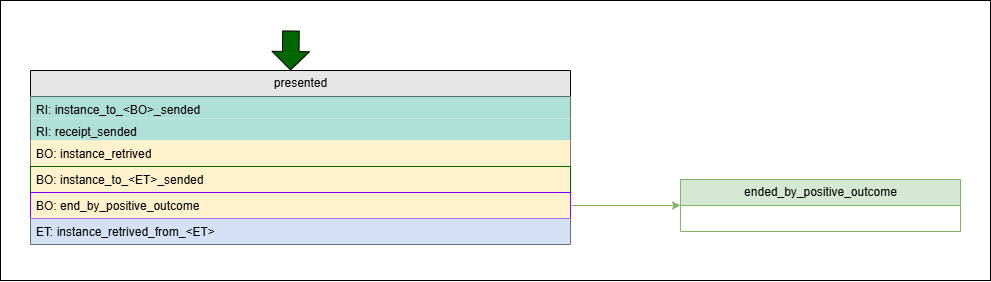

The diagram above was exported from draw.io. Its source (the exported page's mxGraphModel, read from the mxfile embedded in the PNG):
<mxGraphModel dx="1459" dy="672" grid="1" gridSize="10" guides="1" tooltips="1" connect="1" arrows="1" fold="1" page="1" pageScale="1" pageWidth="850" pageHeight="1100" math="0" shadow="0">
  <root>
    <mxCell id="0" />
    <mxCell id="1" parent="0" />
    <mxCell id="DncOjzxQfMtjvRU5WcDp-33" parent="1" style="rounded=0;whiteSpace=wrap;html=1;" value="" vertex="1">
      <mxGeometry height="280" width="990" x="10" y="310" as="geometry" />
    </mxCell>
    <mxCell id="NuIHAraIDTzX2-PyyU_d-5" parent="1" style="swimlane;fontStyle=0;childLayout=stackLayout;horizontal=1;startSize=26;fillColor=#E6E6E6;horizontalStack=0;resizeParent=1;resizeParentMax=0;resizeLast=0;collapsible=1;marginBottom=0;html=1;" value="presented" vertex="1">
      <mxGeometry height="174" width="540" x="40" y="380" as="geometry" />
    </mxCell>
    <mxCell id="NuIHAraIDTzX2-PyyU_d-28" parent="NuIHAraIDTzX2-PyyU_d-5" style="text;strokeColor=none;fillColor=#AEE0D7;align=left;verticalAlign=top;spacingLeft=4;spacingRight=4;overflow=hidden;rotatable=0;points=[[0,0.5],[1,0.5]];portConstraint=eastwest;whiteSpace=wrap;html=1;" value="RI:&amp;nbsp;instance_to_&amp;lt;BO&amp;gt;_sended" vertex="1">
      <mxGeometry height="22" width="540" y="26" as="geometry" />
    </mxCell>
    <mxCell id="0DFn-lnuqJ0unNcBvtO5-1" parent="NuIHAraIDTzX2-PyyU_d-5" style="text;strokeColor=none;fillColor=#AEE0D7;align=left;verticalAlign=top;spacingLeft=4;spacingRight=4;overflow=hidden;rotatable=0;points=[[0,0.5],[1,0.5]];portConstraint=eastwest;whiteSpace=wrap;html=1;" value="RI:&amp;nbsp;receipt_sended" vertex="1">
      <mxGeometry height="22" width="540" y="48" as="geometry" />
    </mxCell>
    <mxCell id="NuIHAraIDTzX2-PyyU_d-34" parent="NuIHAraIDTzX2-PyyU_d-5" style="text;strokeColor=none;fillColor=#FFF2CC;align=left;verticalAlign=top;spacingLeft=4;spacingRight=4;overflow=hidden;rotatable=0;points=[[0,0.5],[1,0.5]];portConstraint=eastwest;whiteSpace=wrap;html=1;" value="BO:&amp;nbsp;instance_retrived" vertex="1">
      <mxGeometry height="26" width="540" y="70" as="geometry" />
    </mxCell>
    <mxCell id="NuIHAraIDTzX2-PyyU_d-37" parent="NuIHAraIDTzX2-PyyU_d-5" style="text;strokeColor=#006600;fillColor=#FFF2CC;align=left;verticalAlign=top;spacingLeft=4;spacingRight=4;overflow=hidden;rotatable=0;points=[[0,0.5],[1,0.5]];portConstraint=eastwest;whiteSpace=wrap;html=1;" value="BO:&amp;nbsp;instance_to_&amp;lt;ET&amp;gt;_sended" vertex="1">
      <mxGeometry height="26" width="540" y="96" as="geometry" />
    </mxCell>
    <mxCell id="NuIHAraIDTzX2-PyyU_d-41" parent="NuIHAraIDTzX2-PyyU_d-5" style="text;strokeColor=#7F00FF;fillColor=#FFF2CC;align=left;verticalAlign=top;spacingLeft=4;spacingRight=4;overflow=hidden;rotatable=0;points=[[0,0.5],[1,0.5]];portConstraint=eastwest;whiteSpace=wrap;html=1;" value="BO:&amp;nbsp;end_by_positive_outcome" vertex="1">
      <mxGeometry height="26" width="540" y="122" as="geometry" />
    </mxCell>
    <mxCell id="NuIHAraIDTzX2-PyyU_d-36" parent="NuIHAraIDTzX2-PyyU_d-5" style="text;strokeColor=none;fillColor=#D4E1F5;align=left;verticalAlign=top;spacingLeft=4;spacingRight=4;overflow=hidden;rotatable=0;points=[[0,0.5],[1,0.5]];portConstraint=eastwest;whiteSpace=wrap;html=1;" value="ET:&amp;nbsp;instance_retrived_from_&amp;lt;ET&amp;gt;" vertex="1">
      <mxGeometry height="26" width="540" y="148" as="geometry" />
    </mxCell>
    <mxCell id="NuIHAraIDTzX2-PyyU_d-59" parent="1" style="swimlane;fontStyle=0;childLayout=stackLayout;horizontal=1;startSize=26;fillColor=#d5e8d4;horizontalStack=0;resizeParent=1;resizeParentMax=0;resizeLast=0;collapsible=1;marginBottom=0;html=1;strokeColor=#82b366;" value="ended_by_positive_outcome" vertex="1">
      <mxGeometry height="52" width="280" x="690" y="489" as="geometry" />
    </mxCell>
    <mxCell id="NuIHAraIDTzX2-PyyU_d-157" edge="1" parent="1" style="shape=flexArrow;endArrow=classic;html=1;rounded=0;entryX=0.5;entryY=0;entryDx=0;entryDy=0;fillColor=#006600;width=16.571428571428573;endSize=5.828571428571428;" value="">
      <mxGeometry height="50" relative="1" width="50" as="geometry">
        <mxPoint x="300.5" y="340" as="sourcePoint" />
        <mxPoint x="300" y="380" as="targetPoint" />
      </mxGeometry>
    </mxCell>
    <mxCell id="0DFn-lnuqJ0unNcBvtO5-4" edge="1" parent="1" source="NuIHAraIDTzX2-PyyU_d-41" style="edgeStyle=orthogonalEdgeStyle;rounded=0;orthogonalLoop=1;jettySize=auto;html=1;fillColor=#d5e8d4;strokeColor=#82b366;" target="NuIHAraIDTzX2-PyyU_d-59">
      <mxGeometry relative="1" as="geometry" />
    </mxCell>
  </root>
</mxGraphModel>